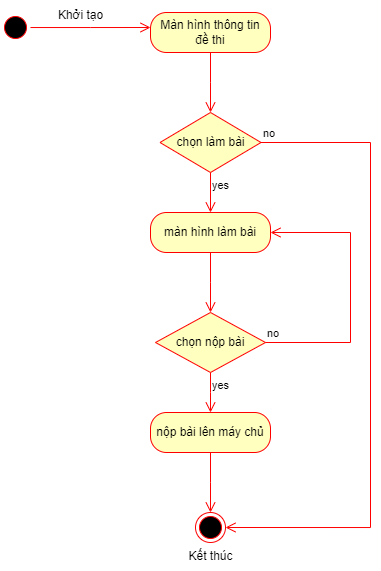

The diagram above was exported from draw.io. Its source (the exported page's mxGraphModel, read from the mxfile embedded in the PNG):
<mxGraphModel dx="724" dy="428" grid="1" gridSize="10" guides="1" tooltips="1" connect="1" arrows="1" fold="1" page="1" pageScale="1" pageWidth="850" pageHeight="1100" math="0" shadow="0">
  <root>
    <mxCell id="0" />
    <mxCell id="1" parent="0" />
    <mxCell id="uqBpdMMiSjp2V8a57jUf-1" value="" style="ellipse;html=1;shape=startState;fillColor=#000000;strokeColor=#ff0000;" vertex="1" parent="1">
      <mxGeometry x="40" y="200" width="30" height="30" as="geometry" />
    </mxCell>
    <mxCell id="uqBpdMMiSjp2V8a57jUf-2" value="" style="edgeStyle=orthogonalEdgeStyle;html=1;verticalAlign=bottom;endArrow=open;endSize=8;strokeColor=#ff0000;rounded=0;" edge="1" parent="1" source="uqBpdMMiSjp2V8a57jUf-1">
      <mxGeometry relative="1" as="geometry">
        <mxPoint x="190" y="215" as="targetPoint" />
      </mxGeometry>
    </mxCell>
    <mxCell id="uqBpdMMiSjp2V8a57jUf-3" value="Màn hình thông tin&lt;br&gt;đề thi" style="rounded=1;whiteSpace=wrap;html=1;arcSize=40;fontColor=#000000;fillColor=#ffffc0;strokeColor=#ff0000;" vertex="1" parent="1">
      <mxGeometry x="190" y="200" width="120" height="40" as="geometry" />
    </mxCell>
    <mxCell id="uqBpdMMiSjp2V8a57jUf-4" value="" style="edgeStyle=orthogonalEdgeStyle;html=1;verticalAlign=bottom;endArrow=open;endSize=8;strokeColor=#ff0000;rounded=0;" edge="1" parent="1" source="uqBpdMMiSjp2V8a57jUf-3">
      <mxGeometry relative="1" as="geometry">
        <mxPoint x="250" y="300" as="targetPoint" />
      </mxGeometry>
    </mxCell>
    <mxCell id="uqBpdMMiSjp2V8a57jUf-5" value="Khởi tạo" style="text;html=1;align=center;verticalAlign=middle;resizable=0;points=[];autosize=1;strokeColor=none;fillColor=none;" vertex="1" parent="1">
      <mxGeometry x="85" y="188" width="70" height="30" as="geometry" />
    </mxCell>
    <mxCell id="uqBpdMMiSjp2V8a57jUf-6" value="chọn làm bài" style="rhombus;whiteSpace=wrap;html=1;fontColor=#000000;fillColor=#ffffc0;strokeColor=#ff0000;" vertex="1" parent="1">
      <mxGeometry x="199.5" y="300" width="101" height="60" as="geometry" />
    </mxCell>
    <mxCell id="uqBpdMMiSjp2V8a57jUf-7" value="no" style="edgeStyle=orthogonalEdgeStyle;html=1;align=left;verticalAlign=bottom;endArrow=open;endSize=8;strokeColor=#ff0000;rounded=0;entryX=1;entryY=0.5;entryDx=0;entryDy=0;" edge="1" parent="1" source="uqBpdMMiSjp2V8a57jUf-6" target="uqBpdMMiSjp2V8a57jUf-18">
      <mxGeometry x="-1" relative="1" as="geometry">
        <mxPoint x="400" y="330" as="targetPoint" />
        <Array as="points">
          <mxPoint x="410" y="330" />
          <mxPoint x="410" y="715" />
        </Array>
      </mxGeometry>
    </mxCell>
    <mxCell id="uqBpdMMiSjp2V8a57jUf-8" value="yes" style="edgeStyle=orthogonalEdgeStyle;html=1;align=left;verticalAlign=top;endArrow=open;endSize=8;strokeColor=#ff0000;rounded=0;" edge="1" parent="1" source="uqBpdMMiSjp2V8a57jUf-6">
      <mxGeometry x="-1" relative="1" as="geometry">
        <mxPoint x="250" y="400" as="targetPoint" />
        <Array as="points">
          <mxPoint x="250" y="400" />
        </Array>
      </mxGeometry>
    </mxCell>
    <mxCell id="uqBpdMMiSjp2V8a57jUf-9" value="màn hình làm bài" style="rounded=1;whiteSpace=wrap;html=1;arcSize=40;fontColor=#000000;fillColor=#ffffc0;strokeColor=#ff0000;" vertex="1" parent="1">
      <mxGeometry x="190" y="400" width="120" height="40" as="geometry" />
    </mxCell>
    <mxCell id="uqBpdMMiSjp2V8a57jUf-10" value="" style="edgeStyle=orthogonalEdgeStyle;html=1;verticalAlign=bottom;endArrow=open;endSize=8;strokeColor=#ff0000;rounded=0;" edge="1" parent="1" source="uqBpdMMiSjp2V8a57jUf-9">
      <mxGeometry relative="1" as="geometry">
        <mxPoint x="250" y="500" as="targetPoint" />
      </mxGeometry>
    </mxCell>
    <mxCell id="uqBpdMMiSjp2V8a57jUf-11" value="chọn nộp bài" style="rhombus;whiteSpace=wrap;html=1;fontColor=#000000;fillColor=#ffffc0;strokeColor=#ff0000;" vertex="1" parent="1">
      <mxGeometry x="195" y="500" width="110" height="60" as="geometry" />
    </mxCell>
    <mxCell id="uqBpdMMiSjp2V8a57jUf-12" value="no" style="edgeStyle=orthogonalEdgeStyle;html=1;align=left;verticalAlign=bottom;endArrow=open;endSize=8;strokeColor=#ff0000;rounded=0;entryX=1;entryY=0.5;entryDx=0;entryDy=0;" edge="1" parent="1" source="uqBpdMMiSjp2V8a57jUf-11" target="uqBpdMMiSjp2V8a57jUf-9">
      <mxGeometry x="-1" relative="1" as="geometry">
        <mxPoint x="390" y="530" as="targetPoint" />
        <Array as="points">
          <mxPoint x="390" y="530" />
          <mxPoint x="390" y="420" />
        </Array>
      </mxGeometry>
    </mxCell>
    <mxCell id="uqBpdMMiSjp2V8a57jUf-13" value="yes" style="edgeStyle=orthogonalEdgeStyle;html=1;align=left;verticalAlign=top;endArrow=open;endSize=8;strokeColor=#ff0000;rounded=0;" edge="1" parent="1" source="uqBpdMMiSjp2V8a57jUf-11">
      <mxGeometry x="-1" relative="1" as="geometry">
        <mxPoint x="250" y="600" as="targetPoint" />
      </mxGeometry>
    </mxCell>
    <mxCell id="uqBpdMMiSjp2V8a57jUf-16" value="nộp bài lên máy chủ" style="rounded=1;whiteSpace=wrap;html=1;arcSize=40;fontColor=#000000;fillColor=#ffffc0;strokeColor=#ff0000;" vertex="1" parent="1">
      <mxGeometry x="190" y="600" width="120" height="40" as="geometry" />
    </mxCell>
    <mxCell id="uqBpdMMiSjp2V8a57jUf-17" value="" style="edgeStyle=orthogonalEdgeStyle;html=1;verticalAlign=bottom;endArrow=open;endSize=8;strokeColor=#ff0000;rounded=0;" edge="1" parent="1" source="uqBpdMMiSjp2V8a57jUf-16">
      <mxGeometry relative="1" as="geometry">
        <mxPoint x="250" y="700" as="targetPoint" />
      </mxGeometry>
    </mxCell>
    <mxCell id="uqBpdMMiSjp2V8a57jUf-18" value="" style="ellipse;html=1;shape=endState;fillColor=#000000;strokeColor=#ff0000;" vertex="1" parent="1">
      <mxGeometry x="235" y="700" width="30" height="30" as="geometry" />
    </mxCell>
    <mxCell id="uqBpdMMiSjp2V8a57jUf-28" value="Kết thúc" style="text;html=1;align=center;verticalAlign=middle;resizable=0;points=[];autosize=1;strokeColor=none;fillColor=none;" vertex="1" parent="1">
      <mxGeometry x="215" y="729" width="70" height="30" as="geometry" />
    </mxCell>
  </root>
</mxGraphModel>